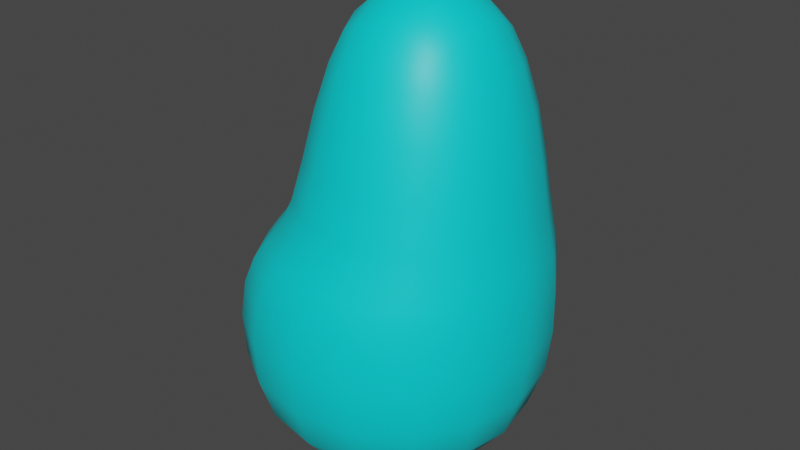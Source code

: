 # Source: Blob.blend  (saved by Blender 2.91.10; exported with 4.5.12 LTS)
import bpy
from mathutils import Matrix  # noqa: F401  (used for matrix-valued properties, if any)

bpy.ops.wm.read_factory_settings(use_empty=True)
scene = bpy.context.scene
scene.name = 'Scene'

# ---- collections
col_collection = bpy.data.collections.new('Collection'); scene.collection.children.link(col_collection)

# ---- materials (node trees are filled in below, after node groups)
mat_blue = bpy.data.materials.new('Blue')
mat_blue.use_transparent_shadow = False
mat_blue.diffuse_color = (0.0, 0.7529, 0.7991, 1.0)
mat_black = bpy.data.materials.new('Black')
mat_black.use_transparent_shadow = False
mat_black.diffuse_color = (0.0, 0.0, 0.0, 1.0)

# ---- material node trees
mat_blue.use_nodes = True; mat_blue.node_tree.nodes.clear()
_N = mat_blue.node_tree.nodes; _L = mat_blue.node_tree.links
n0 = _N.new('ShaderNodeOutputMaterial'); n0.name = 'Material Output'; n0.location = (300, 300)
n1 = _N.new('ShaderNodeBsdfPrincipled'); n1.name = 'Principled BSDF'; n1.location = (10, 300)
n1.distribution = 'GGX'
n1.subsurface_method = 'BURLEY'
n1.inputs[0].default_value = (0.0, 0.7529, 0.7991, 1.0)
n1.inputs[3].default_value = 1.45
n1.inputs[27].default_value = (0.0, 0.0, 0.0, 1.0)
n1.inputs[28].default_value = 1.0
_L.new(n1.outputs[0], n0.inputs[0])
n0.is_active_output = True
mat_black.use_nodes = True; mat_black.node_tree.nodes.clear()
_N = mat_black.node_tree.nodes; _L = mat_black.node_tree.links
n0 = _N.new('ShaderNodeOutputMaterial'); n0.name = 'Material Output'; n0.location = (300, 300)
n1 = _N.new('ShaderNodeBsdfPrincipled'); n1.name = 'Principled BSDF'; n1.location = (10, 300)
n1.distribution = 'GGX'
n1.subsurface_method = 'BURLEY'
n1.inputs[0].default_value = (0.0, 0.0, 0.0, 1.0)
n1.inputs[3].default_value = 1.45
n1.inputs[27].default_value = (0.0, 0.0, 0.0, 1.0)
n1.inputs[28].default_value = 1.0
_L.new(n1.outputs[0], n0.inputs[0])
n0.is_active_output = True

# ---- world
world_world = bpy.data.worlds.new('World'); scene.world = world_world
world_world.use_nodes = True; world_world.node_tree.nodes.clear()
_N = world_world.node_tree.nodes; _L = world_world.node_tree.links
n0 = _N.new('ShaderNodeOutputWorld'); n0.name = 'World Output'; n0.location = (300, 300)
n1 = _N.new('ShaderNodeBackground'); n1.name = 'Background'; n1.location = (10, 300)
n1.inputs[0].default_value = (0.05088, 0.05088, 0.05088, 1.0)
_L.new(n1.outputs[0], n0.inputs[0])
n0.is_active_output = True
world_world.color = (0.05088, 0.05088, 0.05088)
world_world.use_sun_shadow = False
world_world.sun_shadow_jitter_overblur = 0.0

# ---- meshes
me_cube_001 = bpy.data.meshes.new('Cube.001')
me_cube_001.from_pydata([(-1.0, -1.0, -0.664), (-0.4983, -0.7908, 0.9305), (-1.0, 1.0, -0.664), (-0.4983, 0.7908, 0.9305), (1.0, -1.0, -0.664), (0.9287, -0.7908, 0.8588), (1.0, 1.0, -0.664), (0.9287, 0.7908, 0.8588), (-1.001, -1.0, 0.8588), (-1.001, 1.0, 0.8588), (1.0, 1.0, 0.8588), (1.0, -1.0, 0.8588), (-0.3404, -0.5436, 2.514), (-0.3404, 0.5436, 2.514), (0.7467, 0.5436, 2.514), (0.7467, -0.5436, 2.514)], [], [(0, 8, 9, 2), (2, 9, 10, 6), (6, 10, 11, 4), (4, 11, 8, 0), (2, 6, 4, 0), (1, 5, 15, 12), (1, 3, 9, 8), (3, 7, 10, 9), (7, 5, 11, 10), (5, 1, 8, 11), (14, 13, 12, 15), (7, 3, 13, 14), (5, 7, 14, 15), (3, 1, 12, 13)])
me_cube_001.polygons.foreach_set('use_smooth', [True] * 14)
_uv = me_cube_001.uv_layers.new(name='UVMap')
_uv.uv.foreach_set('vector', [0.375, 0.0, 0.625, 0.0, 0.625, 0.25, 0.375, 0.25, 0.375, 0.25, 0.625, 0.25, 0.625, 0.5, 0.375, 0.5, 0.375, 0.5, 0.625, 0.5, 0.625, 0.75, 0.375, 0.75, 0.375, 0.75, 0.625, 0.75, 0.625, 1.0, 0.375, 1.0, 0.125, 0.5, 0.375, 0.5, 0.375, 0.75, 0.125, 0.75, 0.8179, 0.6929, 0.6821, 0.6929, 0.6821, 0.6929, 0.8179, 0.6929, 0.8179, 0.6929, 0.8179, 0.5571, 0.875, 0.5, 0.875, 0.75, 0.8179, 0.5571, 0.6821, 0.5571, 0.625, 0.5, 0.875, 0.5, 0.6821, 0.5571, 0.6821, 0.6929, 0.625, 0.75, 0.625, 0.5, 0.6821, 0.6929, 0.8179, 0.6929, 0.875, 0.75, 0.625, 0.75, 0.6821, 0.5571, 0.8179, 0.5571, 0.8179, 0.6929, 0.6821, 0.6929, 0.6821, 0.5571, 0.8179, 0.5571, 0.8179, 0.5571, 0.6821, 0.5571, 0.6821, 0.6929, 0.6821, 0.5571, 0.6821, 0.5571, 0.6821, 0.6929, 0.8179, 0.5571, 0.8179, 0.6929, 0.8179, 0.6929, 0.8179, 0.5571])
me_cube_001.materials.append(mat_blue)
me_cube_001.use_remesh_fix_poles = True
me_cube_001.use_remesh_preserve_attributes = False
me_cube_001.use_mirror_vertex_groups = False
me_cube_001.update()
me_icosphere = bpy.data.meshes.new('Icosphere')
me_icosphere.from_pydata([(-1.01, 2.44, 0.7546), (-0.5816, 2.129, 1.082), (-1.173, 1.937, 1.082), (-1.539, 2.44, 1.082), (-1.173, 2.943, 1.082), (-0.5816, 2.751, 1.082), (-0.8461, 1.937, 1.611), (-1.437, 2.129, 1.611), (-1.437, 2.751, 1.611), (-0.8461, 2.943, 1.611), (-0.4805, 2.44, 1.611), (-1.01, 2.44, 1.937), (-1.147, 2.016, 0.9572), (-1.106, 2.144, 0.8429), (-1.055, 2.298, 0.7736), (-0.8894, 2.352, 0.7736), (-0.758, 2.257, 0.8429), (-0.649, 2.178, 0.9572), (-0.6949, 2.037, 1.049), (-0.8541, 1.961, 1.035), (-1.027, 1.929, 1.049), (-0.5289, 2.614, 1.049), (-0.5064, 2.44, 1.035), (-0.5289, 2.265, 1.049), (-0.8894, 2.527, 0.7736), (-0.758, 2.622, 0.8429), (-0.649, 2.702, 0.9572), (-1.455, 2.44, 0.9572), (-1.32, 2.44, 0.8429), (-1.158, 2.44, 0.7736), (-1.296, 2.016, 1.049), (-1.417, 2.144, 1.035), (-1.501, 2.298, 1.049), (-1.147, 2.863, 0.9572), (-1.106, 2.735, 0.8429), (-1.055, 2.581, 0.7736), (-1.501, 2.581, 1.049), (-1.417, 2.735, 1.035), (-1.296, 2.863, 1.049), (-1.027, 2.951, 1.049), (-0.8541, 2.918, 1.035), (-0.6949, 2.843, 1.049), (-0.4438, 2.352, 1.495), (-0.4471, 2.257, 1.346), (-0.5005, 2.178, 1.197), (-0.5005, 2.702, 1.197), (-0.4471, 2.622, 1.346), (-0.4438, 2.527, 1.495), (-0.9177, 1.875, 1.495), (-1.01, 1.848, 1.346), (-1.101, 1.875, 1.197), (-0.6031, 2.037, 1.197), (-0.6619, 1.961, 1.346), (-0.7517, 1.929, 1.495), (-1.519, 2.178, 1.495), (-1.572, 2.257, 1.346), (-1.575, 2.352, 1.197), (-1.267, 1.929, 1.197), (-1.357, 1.961, 1.346), (-1.416, 2.037, 1.495), (-1.416, 2.843, 1.495), (-1.357, 2.918, 1.346), (-1.267, 2.951, 1.197), (-1.575, 2.527, 1.197), (-1.572, 2.622, 1.346), (-1.519, 2.702, 1.495), (-0.7517, 2.951, 1.495), (-0.6619, 2.918, 1.346), (-0.6031, 2.843, 1.197), (-1.101, 3.005, 1.197), (-1.01, 3.031, 1.346), (-0.9177, 3.005, 1.495), (-0.518, 2.298, 1.643), (-0.6025, 2.144, 1.657), (-0.7233, 2.016, 1.643), (-0.992, 1.929, 1.643), (-1.165, 1.961, 1.657), (-1.324, 2.037, 1.643), (-1.49, 2.265, 1.643), (-1.513, 2.44, 1.657), (-1.49, 2.614, 1.643), (-1.324, 2.843, 1.643), (-1.165, 2.918, 1.657), (-0.992, 2.951, 1.643), (-0.7233, 2.863, 1.643), (-0.6025, 2.735, 1.657), (-0.518, 2.581, 1.643), (-0.9636, 2.298, 1.918), (-0.9134, 2.144, 1.849), (-0.8718, 2.016, 1.735), (-0.5639, 2.44, 1.735), (-0.6986, 2.44, 1.849), (-0.861, 2.44, 1.918), (-1.13, 2.352, 1.918), (-1.261, 2.257, 1.849), (-1.37, 2.178, 1.735), (-1.13, 2.527, 1.918), (-1.261, 2.622, 1.849), (-1.37, 2.702, 1.735), (-0.9636, 2.581, 1.918), (-0.9134, 2.735, 1.849), (-0.8718, 2.863, 1.735), (-0.7956, 2.595, 1.875), (-0.6321, 2.595, 1.774), (-0.745, 2.751, 1.774), (-1.091, 2.691, 1.875), (-1.041, 2.847, 1.774), (-1.223, 2.787, 1.774), (-1.274, 2.44, 1.875), (-1.406, 2.536, 1.774), (-1.406, 2.344, 1.774), (-1.091, 2.188, 1.875), (-1.223, 2.092, 1.774), (-1.041, 2.033, 1.774), (-0.7956, 2.284, 1.875), (-0.745, 2.129, 1.774), (-0.6321, 2.284, 1.774), (-0.4998, 2.691, 1.509), (-0.5311, 2.787, 1.346), (-0.6128, 2.847, 1.509), (-1.091, 3.002, 1.509), (-1.192, 3.002, 1.346), (-1.274, 2.943, 1.509), (-1.57, 2.536, 1.509), (-1.601, 2.44, 1.346), (-1.57, 2.344, 1.509), (-1.274, 1.937, 1.509), (-1.192, 1.877, 1.346), (-1.091, 1.877, 1.509), (-0.6128, 2.033, 1.509), (-0.5311, 2.092, 1.346), (-0.4998, 2.188, 1.509), (-0.8268, 3.002, 1.346), (-0.745, 2.943, 1.183), (-0.9278, 3.002, 1.183), (-1.488, 2.787, 1.346), (-1.406, 2.847, 1.183), (-1.519, 2.691, 1.183), (-1.488, 2.092, 1.346), (-1.519, 2.188, 1.183), (-1.406, 2.033, 1.183), (-0.8268, 1.877, 1.346), (-0.9278, 1.877, 1.183), (-0.745, 1.937, 1.183), (-0.4181, 2.44, 1.346), (-0.4493, 2.344, 1.183), (-0.4493, 2.536, 1.183), (-0.7955, 2.787, 0.9181), (-0.9278, 2.691, 0.8171), (-0.9783, 2.847, 0.9181), (-1.274, 2.751, 0.9181), (-1.223, 2.595, 0.8171), (-1.387, 2.595, 0.9181), (-1.387, 2.284, 0.9181), (-1.223, 2.284, 0.8171), (-1.274, 2.129, 0.9181), (-0.6128, 2.536, 0.9181), (-0.6128, 2.344, 0.9181), (-0.745, 2.44, 0.8171), (-0.9783, 2.033, 0.9181), (-0.9278, 2.188, 0.8171), (-0.7955, 2.092, 0.9181), (-1.01, -2.44, 0.7546), (-0.5816, -2.129, 1.082), (-1.173, -1.937, 1.082), (-1.539, -2.44, 1.082), (-1.173, -2.943, 1.082), (-0.5816, -2.751, 1.082), (-0.8461, -1.937, 1.611), (-1.437, -2.129, 1.611), (-1.437, -2.751, 1.611), (-0.8461, -2.943, 1.611), (-0.4805, -2.44, 1.611), (-1.01, -2.44, 1.937), (-1.147, -2.016, 0.9572), (-1.106, -2.144, 0.8429), (-1.055, -2.298, 0.7736), (-0.8894, -2.352, 0.7736), (-0.758, -2.257, 0.8429), (-0.649, -2.178, 0.9572), (-0.6949, -2.037, 1.049), (-0.8541, -1.961, 1.035), (-1.027, -1.929, 1.049), (-0.5289, -2.614, 1.049), (-0.5064, -2.44, 1.035), (-0.5289, -2.265, 1.049), (-0.8894, -2.527, 0.7736), (-0.758, -2.622, 0.8429), (-0.649, -2.702, 0.9572), (-1.455, -2.44, 0.9572), (-1.32, -2.44, 0.8429), (-1.158, -2.44, 0.7736), (-1.296, -2.016, 1.049), (-1.417, -2.144, 1.035), (-1.501, -2.298, 1.049), (-1.147, -2.863, 0.9572), (-1.106, -2.735, 0.8429), (-1.055, -2.581, 0.7736), (-1.501, -2.581, 1.049), (-1.417, -2.735, 1.035), (-1.296, -2.863, 1.049), (-1.027, -2.951, 1.049), (-0.8541, -2.918, 1.035), (-0.6949, -2.843, 1.049), (-0.4438, -2.352, 1.495), (-0.4471, -2.257, 1.346), (-0.5005, -2.178, 1.197), (-0.5005, -2.702, 1.197), (-0.4471, -2.622, 1.346), (-0.4438, -2.527, 1.495), (-0.9177, -1.875, 1.495), (-1.01, -1.848, 1.346), (-1.101, -1.875, 1.197), (-0.6031, -2.037, 1.197), (-0.6619, -1.961, 1.346), (-0.7517, -1.929, 1.495), (-1.519, -2.178, 1.495), (-1.572, -2.257, 1.346), (-1.575, -2.352, 1.197), (-1.267, -1.929, 1.197), (-1.357, -1.961, 1.346), (-1.416, -2.037, 1.495), (-1.416, -2.843, 1.495), (-1.357, -2.918, 1.346), (-1.267, -2.951, 1.197), (-1.575, -2.527, 1.197), (-1.572, -2.622, 1.346), (-1.519, -2.702, 1.495), (-0.7517, -2.951, 1.495), (-0.6619, -2.918, 1.346), (-0.6031, -2.843, 1.197), (-1.101, -3.005, 1.197), (-1.01, -3.031, 1.346), (-0.9177, -3.005, 1.495), (-0.518, -2.298, 1.643), (-0.6025, -2.144, 1.657), (-0.7233, -2.016, 1.643), (-0.992, -1.929, 1.643), (-1.165, -1.961, 1.657), (-1.324, -2.037, 1.643), (-1.49, -2.265, 1.643), (-1.513, -2.44, 1.657), (-1.49, -2.614, 1.643), (-1.324, -2.843, 1.643), (-1.165, -2.918, 1.657), (-0.992, -2.951, 1.643), (-0.7233, -2.863, 1.643), (-0.6025, -2.735, 1.657), (-0.518, -2.581, 1.643), (-0.9636, -2.298, 1.918), (-0.9134, -2.144, 1.849), (-0.8718, -2.016, 1.735), (-0.5639, -2.44, 1.735), (-0.6986, -2.44, 1.849), (-0.861, -2.44, 1.918), (-1.13, -2.352, 1.918), (-1.261, -2.257, 1.849), (-1.37, -2.178, 1.735), (-1.13, -2.527, 1.918), (-1.261, -2.622, 1.849), (-1.37, -2.702, 1.735), (-0.9636, -2.581, 1.918), (-0.9134, -2.735, 1.849), (-0.8718, -2.863, 1.735), (-0.7956, -2.595, 1.875), (-0.6321, -2.595, 1.774), (-0.745, -2.751, 1.774), (-1.091, -2.691, 1.875), (-1.041, -2.847, 1.774), (-1.223, -2.787, 1.774), (-1.274, -2.44, 1.875), (-1.406, -2.536, 1.774), (-1.406, -2.344, 1.774), (-1.091, -2.188, 1.875), (-1.223, -2.092, 1.774), (-1.041, -2.033, 1.774), (-0.7956, -2.284, 1.875), (-0.745, -2.129, 1.774), (-0.6321, -2.284, 1.774), (-0.4998, -2.691, 1.509), (-0.5311, -2.787, 1.346), (-0.6128, -2.847, 1.509), (-1.091, -3.002, 1.509), (-1.192, -3.002, 1.346), (-1.274, -2.943, 1.509), (-1.57, -2.536, 1.509), (-1.601, -2.44, 1.346), (-1.57, -2.344, 1.509), (-1.274, -1.937, 1.509), (-1.192, -1.877, 1.346), (-1.091, -1.877, 1.509), (-0.6128, -2.033, 1.509), (-0.5311, -2.092, 1.346), (-0.4998, -2.188, 1.509), (-0.8268, -3.002, 1.346), (-0.745, -2.943, 1.183), (-0.9278, -3.002, 1.183), (-1.488, -2.787, 1.346), (-1.406, -2.847, 1.183), (-1.519, -2.691, 1.183), (-1.488, -2.092, 1.346), (-1.519, -2.188, 1.183), (-1.406, -2.033, 1.183), (-0.8268, -1.877, 1.346), (-0.9278, -1.877, 1.183), (-0.745, -1.937, 1.183), (-0.4181, -2.44, 1.346), (-0.4493, -2.344, 1.183), (-0.4493, -2.536, 1.183), (-0.7955, -2.787, 0.9181), (-0.9278, -2.691, 0.8171), (-0.9783, -2.847, 0.9181), (-1.274, -2.751, 0.9181), (-1.223, -2.595, 0.8171), (-1.387, -2.595, 0.9181), (-1.387, -2.284, 0.9181), (-1.223, -2.284, 0.8171), (-1.274, -2.129, 0.9181), (-0.6128, -2.536, 0.9181), (-0.6128, -2.344, 0.9181), (-0.745, -2.44, 0.8171), (-0.9783, -2.033, 0.9181), (-0.9278, -2.188, 0.8171), (-0.7955, -2.092, 0.9181)], [], [(0, 15, 14), (1, 17, 23), (0, 14, 29), (0, 29, 35), (0, 35, 24), (1, 23, 44), (2, 20, 50), (3, 32, 56), (4, 38, 62), (5, 41, 68), (1, 44, 51), (2, 50, 57), (3, 56, 63), (4, 62, 69), (5, 68, 45), (6, 74, 89), (7, 77, 95), (8, 80, 98), (9, 83, 101), (10, 86, 90), (92, 99, 11), (91, 102, 92), (90, 103, 91), (92, 102, 99), (102, 100, 99), (91, 103, 102), (103, 104, 102), (102, 104, 100), (104, 101, 100), (90, 86, 103), (86, 85, 103), (103, 85, 104), (85, 84, 104), (104, 84, 101), (84, 9, 101), (99, 96, 11), (100, 105, 99), (101, 106, 100), (99, 105, 96), (105, 97, 96), (100, 106, 105), (106, 107, 105), (105, 107, 97), (107, 98, 97), (101, 83, 106), (83, 82, 106), (106, 82, 107), (82, 81, 107), (107, 81, 98), (81, 8, 98), (96, 93, 11), (97, 108, 96), (98, 109, 97), (96, 108, 93), (108, 94, 93), (97, 109, 108), (109, 110, 108), (108, 110, 94), (110, 95, 94), (98, 80, 109), (80, 79, 109), (109, 79, 110), (79, 78, 110), (110, 78, 95), (78, 7, 95), (93, 87, 11), (94, 111, 93), (95, 112, 94), (93, 111, 87), (111, 88, 87), (94, 112, 111), (112, 113, 111), (111, 113, 88), (113, 89, 88), (95, 77, 112), (77, 76, 112), (112, 76, 113), (76, 75, 113), (113, 75, 89), (75, 6, 89), (87, 92, 11), (88, 114, 87), (89, 115, 88), (87, 114, 92), (114, 91, 92), (88, 115, 114), (115, 116, 114), (114, 116, 91), (116, 90, 91), (89, 74, 115), (74, 73, 115), (115, 73, 116), (73, 72, 116), (116, 72, 90), (72, 10, 90), (47, 86, 10), (46, 117, 47), (45, 118, 46), (47, 117, 86), (117, 85, 86), (46, 118, 117), (118, 119, 117), (117, 119, 85), (119, 84, 85), (45, 68, 118), (68, 67, 118), (118, 67, 119), (67, 66, 119), (119, 66, 84), (66, 9, 84), (71, 83, 9), (70, 120, 71), (69, 121, 70), (71, 120, 83), (120, 82, 83), (70, 121, 120), (121, 122, 120), (120, 122, 82), (122, 81, 82), (69, 62, 121), (62, 61, 121), (121, 61, 122), (61, 60, 122), (122, 60, 81), (60, 8, 81), (65, 80, 8), (64, 123, 65), (63, 124, 64), (65, 123, 80), (123, 79, 80), (64, 124, 123), (124, 125, 123), (123, 125, 79), (125, 78, 79), (63, 56, 124), (56, 55, 124), (124, 55, 125), (55, 54, 125), (125, 54, 78), (54, 7, 78), (59, 77, 7), (58, 126, 59), (57, 127, 58), (59, 126, 77), (126, 76, 77), (58, 127, 126), (127, 128, 126), (126, 128, 76), (128, 75, 76), (57, 50, 127), (50, 49, 127), (127, 49, 128), (49, 48, 128), (128, 48, 75), (48, 6, 75), (53, 74, 6), (52, 129, 53), (51, 130, 52), (53, 129, 74), (129, 73, 74), (52, 130, 129), (130, 131, 129), (129, 131, 73), (131, 72, 73), (51, 44, 130), (44, 43, 130), (130, 43, 131), (43, 42, 131), (131, 42, 72), (42, 10, 72), (66, 71, 9), (67, 132, 66), (68, 133, 67), (66, 132, 71), (132, 70, 71), (67, 133, 132), (133, 134, 132), (132, 134, 70), (134, 69, 70), (68, 41, 133), (41, 40, 133), (133, 40, 134), (40, 39, 134), (134, 39, 69), (39, 4, 69), (60, 65, 8), (61, 135, 60), (62, 136, 61), (60, 135, 65), (135, 64, 65), (61, 136, 135), (136, 137, 135), (135, 137, 64), (137, 63, 64), (62, 38, 136), (38, 37, 136), (136, 37, 137), (37, 36, 137), (137, 36, 63), (36, 3, 63), (54, 59, 7), (55, 138, 54), (56, 139, 55), (54, 138, 59), (138, 58, 59), (55, 139, 138), (139, 140, 138), (138, 140, 58), (140, 57, 58), (56, 32, 139), (32, 31, 139), (139, 31, 140), (31, 30, 140), (140, 30, 57), (30, 2, 57), (48, 53, 6), (49, 141, 48), (50, 142, 49), (48, 141, 53), (141, 52, 53), (49, 142, 141), (142, 143, 141), (141, 143, 52), (143, 51, 52), (50, 20, 142), (20, 19, 142), (142, 19, 143), (19, 18, 143), (143, 18, 51), (18, 1, 51), (42, 47, 10), (43, 144, 42), (44, 145, 43), (42, 144, 47), (144, 46, 47), (43, 145, 144), (145, 146, 144), (144, 146, 46), (146, 45, 46), (44, 23, 145), (23, 22, 145), (145, 22, 146), (22, 21, 146), (146, 21, 45), (21, 5, 45), (26, 41, 5), (25, 147, 26), (24, 148, 25), (26, 147, 41), (147, 40, 41), (25, 148, 147), (148, 149, 147), (147, 149, 40), (149, 39, 40), (24, 35, 148), (35, 34, 148), (148, 34, 149), (34, 33, 149), (149, 33, 39), (33, 4, 39), (33, 38, 4), (34, 150, 33), (35, 151, 34), (33, 150, 38), (150, 37, 38), (34, 151, 150), (151, 152, 150), (150, 152, 37), (152, 36, 37), (35, 29, 151), (29, 28, 151), (151, 28, 152), (28, 27, 152), (152, 27, 36), (27, 3, 36), (27, 32, 3), (28, 153, 27), (29, 154, 28), (27, 153, 32), (153, 31, 32), (28, 154, 153), (154, 155, 153), (153, 155, 31), (155, 30, 31), (29, 14, 154), (14, 13, 154), (154, 13, 155), (13, 12, 155), (155, 12, 30), (12, 2, 30), (21, 26, 5), (22, 156, 21), (23, 157, 22), (21, 156, 26), (156, 25, 26), (22, 157, 156), (157, 158, 156), (156, 158, 25), (158, 24, 25), (23, 17, 157), (17, 16, 157), (157, 16, 158), (16, 15, 158), (158, 15, 24), (15, 0, 24), (12, 20, 2), (13, 159, 12), (14, 160, 13), (12, 159, 20), (159, 19, 20), (13, 160, 159), (160, 161, 159), (159, 161, 19), (161, 18, 19), (14, 15, 160), (15, 16, 160), (160, 16, 161), (16, 17, 161), (161, 17, 18), (17, 1, 18), (162, 176, 177), (163, 185, 179), (162, 191, 176), (162, 197, 191), (162, 186, 197), (163, 206, 185), (164, 212, 182), (165, 218, 194), (166, 224, 200), (167, 230, 203), (163, 213, 206), (164, 219, 212), (165, 225, 218), (166, 231, 224), (167, 207, 230), (168, 251, 236), (169, 257, 239), (170, 260, 242), (171, 263, 245), (172, 252, 248), (254, 173, 261), (253, 254, 264), (252, 253, 265), (254, 261, 264), (264, 261, 262), (253, 264, 265), (265, 264, 266), (264, 262, 266), (266, 262, 263), (252, 265, 248), (248, 265, 247), (265, 266, 247), (247, 266, 246), (266, 263, 246), (246, 263, 171), (261, 173, 258), (262, 261, 267), (263, 262, 268), (261, 258, 267), (267, 258, 259), (262, 267, 268), (268, 267, 269), (267, 259, 269), (269, 259, 260), (263, 268, 245), (245, 268, 244), (268, 269, 244), (244, 269, 243), (269, 260, 243), (243, 260, 170), (258, 173, 255), (259, 258, 270), (260, 259, 271), (258, 255, 270), (270, 255, 256), (259, 270, 271), (271, 270, 272), (270, 256, 272), (272, 256, 257), (260, 271, 242), (242, 271, 241), (271, 272, 241), (241, 272, 240), (272, 257, 240), (240, 257, 169), (255, 173, 249), (256, 255, 273), (257, 256, 274), (255, 249, 273), (273, 249, 250), (256, 273, 274), (274, 273, 275), (273, 250, 275), (275, 250, 251), (257, 274, 239), (239, 274, 238), (274, 275, 238), (238, 275, 237), (275, 251, 237), (237, 251, 168), (249, 173, 254), (250, 249, 276), (251, 250, 277), (249, 254, 276), (276, 254, 253), (250, 276, 277), (277, 276, 278), (276, 253, 278), (278, 253, 252), (251, 277, 236), (236, 277, 235), (277, 278, 235), (235, 278, 234), (278, 252, 234), (234, 252, 172), (209, 172, 248), (208, 209, 279), (207, 208, 280), (209, 248, 279), (279, 248, 247), (208, 279, 280), (280, 279, 281), (279, 247, 281), (281, 247, 246), (207, 280, 230), (230, 280, 229), (280, 281, 229), (229, 281, 228), (281, 246, 228), (228, 246, 171), (233, 171, 245), (232, 233, 282), (231, 232, 283), (233, 245, 282), (282, 245, 244), (232, 282, 283), (283, 282, 284), (282, 244, 284), (284, 244, 243), (231, 283, 224), (224, 283, 223), (283, 284, 223), (223, 284, 222), (284, 243, 222), (222, 243, 170), (227, 170, 242), (226, 227, 285), (225, 226, 286), (227, 242, 285), (285, 242, 241), (226, 285, 286), (286, 285, 287), (285, 241, 287), (287, 241, 240), (225, 286, 218), (218, 286, 217), (286, 287, 217), (217, 287, 216), (287, 240, 216), (216, 240, 169), (221, 169, 239), (220, 221, 288), (219, 220, 289), (221, 239, 288), (288, 239, 238), (220, 288, 289), (289, 288, 290), (288, 238, 290), (290, 238, 237), (219, 289, 212), (212, 289, 211), (289, 290, 211), (211, 290, 210), (290, 237, 210), (210, 237, 168), (215, 168, 236), (214, 215, 291), (213, 214, 292), (215, 236, 291), (291, 236, 235), (214, 291, 292), (292, 291, 293), (291, 235, 293), (293, 235, 234), (213, 292, 206), (206, 292, 205), (292, 293, 205), (205, 293, 204), (293, 234, 204), (204, 234, 172), (228, 171, 233), (229, 228, 294), (230, 229, 295), (228, 233, 294), (294, 233, 232), (229, 294, 295), (295, 294, 296), (294, 232, 296), (296, 232, 231), (230, 295, 203), (203, 295, 202), (295, 296, 202), (202, 296, 201), (296, 231, 201), (201, 231, 166), (222, 170, 227), (223, 222, 297), (224, 223, 298), (222, 227, 297), (297, 227, 226), (223, 297, 298), (298, 297, 299), (297, 226, 299), (299, 226, 225), (224, 298, 200), (200, 298, 199), (298, 299, 199), (199, 299, 198), (299, 225, 198), (198, 225, 165), (216, 169, 221), (217, 216, 300), (218, 217, 301), (216, 221, 300), (300, 221, 220), (217, 300, 301), (301, 300, 302), (300, 220, 302), (302, 220, 219), (218, 301, 194), (194, 301, 193), (301, 302, 193), (193, 302, 192), (302, 219, 192), (192, 219, 164), (210, 168, 215), (211, 210, 303), (212, 211, 304), (210, 215, 303), (303, 215, 214), (211, 303, 304), (304, 303, 305), (303, 214, 305), (305, 214, 213), (212, 304, 182), (182, 304, 181), (304, 305, 181), (181, 305, 180), (305, 213, 180), (180, 213, 163), (204, 172, 209), (205, 204, 306), (206, 205, 307), (204, 209, 306), (306, 209, 208), (205, 306, 307), (307, 306, 308), (306, 208, 308), (308, 208, 207), (206, 307, 185), (185, 307, 184), (307, 308, 184), (184, 308, 183), (308, 207, 183), (183, 207, 167), (188, 167, 203), (187, 188, 309), (186, 187, 310), (188, 203, 309), (309, 203, 202), (187, 309, 310), (310, 309, 311), (309, 202, 311), (311, 202, 201), (186, 310, 197), (197, 310, 196), (310, 311, 196), (196, 311, 195), (311, 201, 195), (195, 201, 166), (195, 166, 200), (196, 195, 312), (197, 196, 313), (195, 200, 312), (312, 200, 199), (196, 312, 313), (313, 312, 314), (312, 199, 314), (314, 199, 198), (197, 313, 191), (191, 313, 190), (313, 314, 190), (190, 314, 189), (314, 198, 189), (189, 198, 165), (189, 165, 194), (190, 189, 315), (191, 190, 316), (189, 194, 315), (315, 194, 193), (190, 315, 316), (316, 315, 317), (315, 193, 317), (317, 193, 192), (191, 316, 176), (176, 316, 175), (316, 317, 175), (175, 317, 174), (317, 192, 174), (174, 192, 164), (183, 167, 188), (184, 183, 318), (185, 184, 319), (183, 188, 318), (318, 188, 187), (184, 318, 319), (319, 318, 320), (318, 187, 320), (320, 187, 186), (185, 319, 179), (179, 319, 178), (319, 320, 178), (178, 320, 177), (320, 186, 177), (177, 186, 162), (174, 164, 182), (175, 174, 321), (176, 175, 322), (174, 182, 321), (321, 182, 181), (175, 321, 322), (322, 321, 323), (321, 181, 323), (323, 181, 180), (176, 322, 177), (177, 322, 178), (322, 323, 178), (178, 323, 179), (323, 180, 179), (179, 180, 163)])
me_icosphere.polygons.foreach_set('use_smooth', [True] * 640)
_uv = me_icosphere.uv_layers.new(name='UVMap')
_uv.uv.foreach_set('vector', [0.8182, 0.0, 0.7955, 0.03937, 0.8409, 0.03937, 0.7273, 0.1575, 0.7045, 0.1181, 0.6818, 0.1575, 0.09091, 0.0, 0.06818, 0.03937, 0.1136, 0.03937, 0.2727, 0.0, 0.25, 0.03937, 0.2955, 0.03937, 0.4545, 0.0, 0.4318, 0.03937, 0.4773, 0.03937, 0.7273, 0.1575, 0.6818, 0.1575, 0.7045, 0.1968, 0.9091, 0.1575, 0.8636, 0.1575, 0.8864, 0.1968, 0.1818, 0.1575, 0.1364, 0.1575, 0.1591, 0.1968, 0.3636, 0.1575, 0.3182, 0.1575, 0.3409, 0.1968, 0.5455, 0.1575, 0.5, 0.1575, 0.5227, 0.1968, 0.7273, 0.1575, 0.7045, 0.1968, 0.75, 0.1968, 0.9091, 0.1575, 0.8864, 0.1968, 0.9318, 0.1968, 0.1818, 0.1575, 0.1591, 0.1968, 0.2045, 0.1968, 0.3636, 0.1575, 0.3409, 0.1968, 0.3864, 0.1968, 0.5455, 0.1575, 0.5227, 0.1968, 0.5682, 0.1968, 0.8182, 0.3149, 0.7727, 0.3149, 0.7955, 0.3543, 1.0, 0.3149, 0.9545, 0.3149, 0.9773, 0.3543, 0.2727, 0.3149, 0.2273, 0.3149, 0.25, 0.3543, 0.4545, 0.3149, 0.4091, 0.3149, 0.4318, 0.3543, 0.6364, 0.3149, 0.5909, 0.3149, 0.6136, 0.3543, 0.5682, 0.433, 0.5227, 0.433, 0.5455, 0.4724, 0.5909, 0.3937, 0.5455, 0.3937, 0.5682, 0.433, 0.6136, 0.3543, 0.5682, 0.3543, 0.5909, 0.3937, 0.5682, 0.433, 0.5455, 0.3937, 0.5227, 0.433, 0.5455, 0.3937, 0.5, 0.3937, 0.5227, 0.433, 0.5909, 0.3937, 0.5682, 0.3543, 0.5455, 0.3937, 0.5682, 0.3543, 0.5227, 0.3543, 0.5455, 0.3937, 0.5455, 0.3937, 0.5227, 0.3543, 0.5, 0.3937, 0.5227, 0.3543, 0.4773, 0.3543, 0.5, 0.3937, 0.6136, 0.3543, 0.5909, 0.3149, 0.5682, 0.3543, 0.5909, 0.3149, 0.5455, 0.3149, 0.5682, 0.3543, 0.5682, 0.3543, 0.5455, 0.3149, 0.5227, 0.3543, 0.5455, 0.3149, 0.5, 0.3149, 0.5227, 0.3543, 0.5227, 0.3543, 0.5, 0.3149, 0.4773, 0.3543, 0.5, 0.3149, 0.4545, 0.3149, 0.4773, 0.3543, 0.3864, 0.433, 0.3409, 0.433, 0.3636, 0.4724, 0.4091, 0.3937, 0.3636, 0.3937, 0.3864, 0.433, 0.4318, 0.3543, 0.3864, 0.3543, 0.4091, 0.3937, 0.3864, 0.433, 0.3636, 0.3937, 0.3409, 0.433, 0.3636, 0.3937, 0.3182, 0.3937, 0.3409, 0.433, 0.4091, 0.3937, 0.3864, 0.3543, 0.3636, 0.3937, 0.3864, 0.3543, 0.3409, 0.3543, 0.3636, 0.3937, 0.3636, 0.3937, 0.3409, 0.3543, 0.3182, 0.3937, 0.3409, 0.3543, 0.2955, 0.3543, 0.3182, 0.3937, 0.4318, 0.3543, 0.4091, 0.3149, 0.3864, 0.3543, 0.4091, 0.3149, 0.3636, 0.3149, 0.3864, 0.3543, 0.3864, 0.3543, 0.3636, 0.3149, 0.3409, 0.3543, 0.3636, 0.3149, 0.3182, 0.3149, 0.3409, 0.3543, 0.3409, 0.3543, 0.3182, 0.3149, 0.2955, 0.3543, 0.3182, 0.3149, 0.2727, 0.3149, 0.2955, 0.3543, 0.2045, 0.433, 0.1591, 0.433, 0.1818, 0.4724, 0.2273, 0.3937, 0.1818, 0.3937, 0.2045, 0.433, 0.25, 0.3543, 0.2045, 0.3543, 0.2273, 0.3937, 0.2045, 0.433, 0.1818, 0.3937, 0.1591, 0.433, 0.1818, 0.3937, 0.1364, 0.3937, 0.1591, 0.433, 0.2273, 0.3937, 0.2045, 0.3543, 0.1818, 0.3937, 0.2045, 0.3543, 0.1591, 0.3543, 0.1818, 0.3937, 0.1818, 0.3937, 0.1591, 0.3543, 0.1364, 0.3937, 0.1591, 0.3543, 0.1136, 0.3543, 0.1364, 0.3937, 0.25, 0.3543, 0.2273, 0.3149, 0.2045, 0.3543, 0.2273, 0.3149, 0.1818, 0.3149, 0.2045, 0.3543, 0.2045, 0.3543, 0.1818, 0.3149, 0.1591, 0.3543, 0.1818, 0.3149, 0.1364, 0.3149, 0.1591, 0.3543, 0.1591, 0.3543, 0.1364, 0.3149, 0.1136, 0.3543, 0.1364, 0.3149, 0.09091, 0.3149, 0.1136, 0.3543, 0.9318, 0.433, 0.8864, 0.433, 0.9091, 0.4724, 0.9545, 0.3937, 0.9091, 0.3937, 0.9318, 0.433, 0.9773, 0.3543, 0.9318, 0.3543, 0.9545, 0.3937, 0.9318, 0.433, 0.9091, 0.3937, 0.8864, 0.433, 0.9091, 0.3937, 0.8636, 0.3937, 0.8864, 0.433, 0.9545, 0.3937, 0.9318, 0.3543, 0.9091, 0.3937, 0.9318, 0.3543, 0.8864, 0.3543, 0.9091, 0.3937, 0.9091, 0.3937, 0.8864, 0.3543, 0.8636, 0.3937, 0.8864, 0.3543, 0.8409, 0.3543, 0.8636, 0.3937, 0.9773, 0.3543, 0.9545, 0.3149, 0.9318, 0.3543, 0.9545, 0.3149, 0.9091, 0.3149, 0.9318, 0.3543, 0.9318, 0.3543, 0.9091, 0.3149, 0.8864, 0.3543, 0.9091, 0.3149, 0.8636, 0.3149, 0.8864, 0.3543, 0.8864, 0.3543, 0.8636, 0.3149, 0.8409, 0.3543, 0.8636, 0.3149, 0.8182, 0.3149, 0.8409, 0.3543, 0.75, 0.433, 0.7045, 0.433, 0.7273, 0.4724, 0.7727, 0.3937, 0.7273, 0.3937, 0.75, 0.433, 0.7955, 0.3543, 0.75, 0.3543, 0.7727, 0.3937, 0.75, 0.433, 0.7273, 0.3937, 0.7045, 0.433, 0.7273, 0.3937, 0.6818, 0.3937, 0.7045, 0.433, 0.7727, 0.3937, 0.75, 0.3543, 0.7273, 0.3937, 0.75, 0.3543, 0.7045, 0.3543, 0.7273, 0.3937, 0.7273, 0.3937, 0.7045, 0.3543, 0.6818, 0.3937, 0.7045, 0.3543, 0.6591, 0.3543, 0.6818, 0.3937, 0.7955, 0.3543, 0.7727, 0.3149, 0.75, 0.3543, 0.7727, 0.3149, 0.7273, 0.3149, 0.75, 0.3543, 0.75, 0.3543, 0.7273, 0.3149, 0.7045, 0.3543, 0.7273, 0.3149, 0.6818, 0.3149, 0.7045, 0.3543, 0.7045, 0.3543, 0.6818, 0.3149, 0.6591, 0.3543, 0.6818, 0.3149, 0.6364, 0.3149, 0.6591, 0.3543, 0.6136, 0.2756, 0.5909, 0.3149, 0.6364, 0.3149, 0.5909, 0.2362, 0.5682, 0.2756, 0.6136, 0.2756, 0.5682, 0.1968, 0.5455, 0.2362, 0.5909, 0.2362, 0.6136, 0.2756, 0.5682, 0.2756, 0.5909, 0.3149, 0.5682, 0.2756, 0.5455, 0.3149, 0.5909, 0.3149, 0.5909, 0.2362, 0.5455, 0.2362, 0.5682, 0.2756, 0.5455, 0.2362, 0.5227, 0.2756, 0.5682, 0.2756, 0.5682, 0.2756, 0.5227, 0.2756, 0.5455, 0.3149, 0.5227, 0.2756, 0.5, 0.3149, 0.5455, 0.3149, 0.5682, 0.1968, 0.5227, 0.1968, 0.5455, 0.2362, 0.5227, 0.1968, 0.5, 0.2362, 0.5455, 0.2362, 0.5455, 0.2362, 0.5, 0.2362, 0.5227, 0.2756, 0.5, 0.2362, 0.4773, 0.2756, 0.5227, 0.2756, 0.5227, 0.2756, 0.4773, 0.2756, 0.5, 0.3149, 0.4773, 0.2756, 0.4545, 0.3149, 0.5, 0.3149, 0.4318, 0.2756, 0.4091, 0.3149, 0.4545, 0.3149, 0.4091, 0.2362, 0.3864, 0.2756, 0.4318, 0.2756, 0.3864, 0.1968, 0.3636, 0.2362, 0.4091, 0.2362, 0.4318, 0.2756, 0.3864, 0.2756, 0.4091, 0.3149, 0.3864, 0.2756, 0.3636, 0.3149, 0.4091, 0.3149, 0.4091, 0.2362, 0.3636, 0.2362, 0.3864, 0.2756, 0.3636, 0.2362, 0.3409, 0.2756, 0.3864, 0.2756, 0.3864, 0.2756, 0.3409, 0.2756, 0.3636, 0.3149, 0.3409, 0.2756, 0.3182, 0.3149, 0.3636, 0.3149, 0.3864, 0.1968, 0.3409, 0.1968, 0.3636, 0.2362, 0.3409, 0.1968, 0.3182, 0.2362, 0.3636, 0.2362, 0.3636, 0.2362, 0.3182, 0.2362, 0.3409, 0.2756, 0.3182, 0.2362, 0.2955, 0.2756, 0.3409, 0.2756, 0.3409, 0.2756, 0.2955, 0.2756, 0.3182, 0.3149, 0.2955, 0.2756, 0.2727, 0.3149, 0.3182, 0.3149, 0.25, 0.2756, 0.2273, 0.3149, 0.2727, 0.3149, 0.2273, 0.2362, 0.2045, 0.2756, 0.25, 0.2756, 0.2045, 0.1968, 0.1818, 0.2362, 0.2273, 0.2362, 0.25, 0.2756, 0.2045, 0.2756, 0.2273, 0.3149, 0.2045, 0.2756, 0.1818, 0.3149, 0.2273, 0.3149, 0.2273, 0.2362, 0.1818, 0.2362, 0.2045, 0.2756, 0.1818, 0.2362, 0.1591, 0.2756, 0.2045, 0.2756, 0.2045, 0.2756, 0.1591, 0.2756, 0.1818, 0.3149, 0.1591, 0.2756, 0.1364, 0.3149, 0.1818, 0.3149, 0.2045, 0.1968, 0.1591, 0.1968, 0.1818, 0.2362, 0.1591, 0.1968, 0.1364, 0.2362, 0.1818, 0.2362, 0.1818, 0.2362, 0.1364, 0.2362, 0.1591, 0.2756, 0.1364, 0.2362, 0.1136, 0.2756, 0.1591, 0.2756, 0.1591, 0.2756, 0.1136, 0.2756, 0.1364, 0.3149, 0.1136, 0.2756, 0.09091, 0.3149, 0.1364, 0.3149, 0.9773, 0.2756, 0.9545, 0.3149, 1.0, 0.3149, 0.9545, 0.2362, 0.9318, 0.2756, 0.9773, 0.2756, 0.9318, 0.1968, 0.9091, 0.2362, 0.9545, 0.2362, 0.9773, 0.2756, 0.9318, 0.2756, 0.9545, 0.3149, 0.9318, 0.2756, 0.9091, 0.3149, 0.9545, 0.3149, 0.9545, 0.2362, 0.9091, 0.2362, 0.9318, 0.2756, 0.9091, 0.2362, 0.8864, 0.2756, 0.9318, 0.2756, 0.9318, 0.2756, 0.8864, 0.2756, 0.9091, 0.3149, 0.8864, 0.2756, 0.8636, 0.3149, 0.9091, 0.3149, 0.9318, 0.1968, 0.8864, 0.1968, 0.9091, 0.2362, 0.8864, 0.1968, 0.8636, 0.2362, 0.9091, 0.2362, 0.9091, 0.2362, 0.8636, 0.2362, 0.8864, 0.2756, 0.8636, 0.2362, 0.8409, 0.2756, 0.8864, 0.2756, 0.8864, 0.2756, 0.8409, 0.2756, 0.8636, 0.3149, 0.8409, 0.2756, 0.8182, 0.3149, 0.8636, 0.3149, 0.7955, 0.2756, 0.7727, 0.3149, 0.8182, 0.3149, 0.7727, 0.2362, 0.75, 0.2756, 0.7955, 0.2756, 0.75, 0.1968, 0.7273, 0.2362, 0.7727, 0.2362, 0.7955, 0.2756, 0.75, 0.2756, 0.7727, 0.3149, 0.75, 0.2756, 0.7273, 0.3149, 0.7727, 0.3149, 0.7727, 0.2362, 0.7273, 0.2362, 0.75, 0.2756, 0.7273, 0.2362, 0.7045, 0.2756, 0.75, 0.2756, 0.75, 0.2756, 0.7045, 0.2756, 0.7273, 0.3149, 0.7045, 0.2756, 0.6818, 0.3149, 0.7273, 0.3149, 0.75, 0.1968, 0.7045, 0.1968, 0.7273, 0.2362, 0.7045, 0.1968, 0.6818, 0.2362, 0.7273, 0.2362, 0.7273, 0.2362, 0.6818, 0.2362, 0.7045, 0.2756, 0.6818, 0.2362, 0.6591, 0.2756, 0.7045, 0.2756, 0.7045, 0.2756, 0.6591, 0.2756, 0.6818, 0.3149, 0.6591, 0.2756, 0.6364, 0.3149, 0.6818, 0.3149, 0.4773, 0.2756, 0.4318, 0.2756, 0.4545, 0.3149, 0.5, 0.2362, 0.4545, 0.2362, 0.4773, 0.2756, 0.5227, 0.1968, 0.4773, 0.1968, 0.5, 0.2362, 0.4773, 0.2756, 0.4545, 0.2362, 0.4318, 0.2756, 0.4545, 0.2362, 0.4091, 0.2362, 0.4318, 0.2756, 0.5, 0.2362, 0.4773, 0.1968, 0.4545, 0.2362, 0.4773, 0.1968, 0.4318, 0.1968, 0.4545, 0.2362, 0.4545, 0.2362, 0.4318, 0.1968, 0.4091, 0.2362, 0.4318, 0.1968, 0.3864, 0.1968, 0.4091, 0.2362, 0.5227, 0.1968, 0.5, 0.1575, 0.4773, 0.1968, 0.5, 0.1575, 0.4545, 0.1575, 0.4773, 0.1968, 0.4773, 0.1968, 0.4545, 0.1575, 0.4318, 0.1968, 0.4545, 0.1575, 0.4091, 0.1575, 0.4318, 0.1968, 0.4318, 0.1968, 0.4091, 0.1575, 0.3864, 0.1968, 0.4091, 0.1575, 0.3636, 0.1575, 0.3864, 0.1968, 0.2955, 0.2756, 0.25, 0.2756, 0.2727, 0.3149, 0.3182, 0.2362, 0.2727, 0.2362, 0.2955, 0.2756, 0.3409, 0.1968, 0.2955, 0.1968, 0.3182, 0.2362, 0.2955, 0.2756, 0.2727, 0.2362, 0.25, 0.2756, 0.2727, 0.2362, 0.2273, 0.2362, 0.25, 0.2756, 0.3182, 0.2362, 0.2955, 0.1968, 0.2727, 0.2362, 0.2955, 0.1968, 0.25, 0.1968, 0.2727, 0.2362, 0.2727, 0.2362, 0.25, 0.1968, 0.2273, 0.2362, 0.25, 0.1968, 0.2045, 0.1968, 0.2273, 0.2362, 0.3409, 0.1968, 0.3182, 0.1575, 0.2955, 0.1968, 0.3182, 0.1575, 0.2727, 0.1575, 0.2955, 0.1968, 0.2955, 0.1968, 0.2727, 0.1575, 0.25, 0.1968, 0.2727, 0.1575, 0.2273, 0.1575, 0.25, 0.1968, 0.25, 0.1968, 0.2273, 0.1575, 0.2045, 0.1968, 0.2273, 0.1575, 0.1818, 0.1575, 0.2045, 0.1968, 0.1136, 0.2756, 0.06818, 0.2756, 0.09091, 0.3149, 0.1364, 0.2362, 0.09091, 0.2362, 0.1136, 0.2756, 0.1591, 0.1968, 0.1136, 0.1968, 0.1364, 0.2362, 0.1136, 0.2756, 0.09091, 0.2362, 0.06818, 0.2756, 0.09091, 0.2362, 0.04545, 0.2362, 0.06818, 0.2756, 0.1364, 0.2362, 0.1136, 0.1968, 0.09091, 0.2362, 0.1136, 0.1968, 0.06818, 0.1968, 0.09091, 0.2362, 0.09091, 0.2362, 0.06818, 0.1968, 0.04545, 0.2362, 0.06818, 0.1968, 0.02273, 0.1968, 0.04545, 0.2362, 0.1591, 0.1968, 0.1364, 0.1575, 0.1136, 0.1968, 0.1364, 0.1575, 0.09091, 0.1575, 0.1136, 0.1968, 0.1136, 0.1968, 0.09091, 0.1575, 0.06818, 0.1968, 0.09091, 0.1575, 0.04545, 0.1575, 0.06818, 0.1968, 0.06818, 0.1968, 0.04545, 0.1575, 0.02273, 0.1968, 0.04545, 0.1575, 0.0, 0.1575, 0.02273, 0.1968, 0.8409, 0.2756, 0.7955, 0.2756, 0.8182, 0.3149, 0.8636, 0.2362, 0.8182, 0.2362, 0.8409, 0.2756, 0.8864, 0.1968, 0.8409, 0.1968, 0.8636, 0.2362, 0.8409, 0.2756, 0.8182, 0.2362, 0.7955, 0.2756, 0.8182, 0.2362, 0.7727, 0.2362, 0.7955, 0.2756, 0.8636, 0.2362, 0.8409, 0.1968, 0.8182, 0.2362, 0.8409, 0.1968, 0.7955, 0.1968, 0.8182, 0.2362, 0.8182, 0.2362, 0.7955, 0.1968, 0.7727, 0.2362, 0.7955, 0.1968, 0.75, 0.1968, 0.7727, 0.2362, 0.8864, 0.1968, 0.8636, 0.1575, 0.8409, 0.1968, 0.8636, 0.1575, 0.8182, 0.1575, 0.8409, 0.1968, 0.8409, 0.1968, 0.8182, 0.1575, 0.7955, 0.1968, 0.8182, 0.1575, 0.7727, 0.1575, 0.7955, 0.1968, 0.7955, 0.1968, 0.7727, 0.1575, 0.75, 0.1968, 0.7727, 0.1575, 0.7273, 0.1575, 0.75, 0.1968, 0.6591, 0.2756, 0.6136, 0.2756, 0.6364, 0.3149, 0.6818, 0.2362, 0.6364, 0.2362, 0.6591, 0.2756, 0.7045, 0.1968, 0.6591, 0.1968, 0.6818, 0.2362, 0.6591, 0.2756, 0.6364, 0.2362, 0.6136, 0.2756, 0.6364, 0.2362, 0.5909, 0.2362, 0.6136, 0.2756, 0.6818, 0.2362, 0.6591, 0.1968, 0.6364, 0.2362, 0.6591, 0.1968, 0.6136, 0.1968, 0.6364, 0.2362, 0.6364, 0.2362, 0.6136, 0.1968, 0.5909, 0.2362, 0.6136, 0.1968, 0.5682, 0.1968, 0.5909, 0.2362, 0.7045, 0.1968, 0.6818, 0.1575, 0.6591, 0.1968, 0.6818, 0.1575, 0.6364, 0.1575, 0.6591, 0.1968, 0.6591, 0.1968, 0.6364, 0.1575, 0.6136, 0.1968, 0.6364, 0.1575, 0.5909, 0.1575, 0.6136, 0.1968, 0.6136, 0.1968, 0.5909, 0.1575, 0.5682, 0.1968, 0.5909, 0.1575, 0.5455, 0.1575, 0.5682, 0.1968, 0.5227, 0.1181, 0.5, 0.1575, 0.5455, 0.1575, 0.5, 0.07873, 0.4773, 0.1181, 0.5227, 0.1181, 0.4773, 0.03937, 0.4545, 0.07873, 0.5, 0.07873, 0.5227, 0.1181, 0.4773, 0.1181, 0.5, 0.1575, 0.4773, 0.1181, 0.4545, 0.1575, 0.5, 0.1575, 0.5, 0.07873, 0.4545, 0.07873, 0.4773, 0.1181, 0.4545, 0.07873, 0.4318, 0.1181, 0.4773, 0.1181, 0.4773, 0.1181, 0.4318, 0.1181, 0.4545, 0.1575, 0.4318, 0.1181, 0.4091, 0.1575, 0.4545, 0.1575, 0.4773, 0.03937, 0.4318, 0.03937, 0.4545, 0.07873, 0.4318, 0.03937, 0.4091, 0.07873, 0.4545, 0.07873, 0.4545, 0.07873, 0.4091, 0.07873, 0.4318, 0.1181, 0.4091, 0.07873, 0.3864, 0.1181, 0.4318, 0.1181, 0.4318, 0.1181, 0.3864, 0.1181, 0.4091, 0.1575, 0.3864, 0.1181, 0.3636, 0.1575, 0.4091, 0.1575, 0.3409, 0.1181, 0.3182, 0.1575, 0.3636, 0.1575, 0.3182, 0.07873, 0.2955, 0.1181, 0.3409, 0.1181, 0.2955, 0.03937, 0.2727, 0.07873, 0.3182, 0.07873, 0.3409, 0.1181, 0.2955, 0.1181, 0.3182, 0.1575, 0.2955, 0.1181, 0.2727, 0.1575, 0.3182, 0.1575, 0.3182, 0.07873, 0.2727, 0.07873, 0.2955, 0.1181, 0.2727, 0.07873, 0.25, 0.1181, 0.2955, 0.1181, 0.2955, 0.1181, 0.25, 0.1181, 0.2727, 0.1575, 0.25, 0.1181, 0.2273, 0.1575, 0.2727, 0.1575, 0.2955, 0.03937, 0.25, 0.03937, 0.2727, 0.07873, 0.25, 0.03937, 0.2273, 0.07873, 0.2727, 0.07873, 0.2727, 0.07873, 0.2273, 0.07873, 0.25, 0.1181, 0.2273, 0.07873, 0.2045, 0.1181, 0.25, 0.1181, 0.25, 0.1181, 0.2045, 0.1181, 0.2273, 0.1575, 0.2045, 0.1181, 0.1818, 0.1575, 0.2273, 0.1575, 0.1591, 0.1181, 0.1364, 0.1575, 0.1818, 0.1575, 0.1364, 0.07873, 0.1136, 0.1181, 0.1591, 0.1181, 0.1136, 0.03937, 0.09091, 0.07873, 0.1364, 0.07873, 0.1591, 0.1181, 0.1136, 0.1181, 0.1364, 0.1575, 0.1136, 0.1181, 0.09091, 0.1575, 0.1364, 0.1575, 0.1364, 0.07873, 0.09091, 0.07873, 0.1136, 0.1181, 0.09091, 0.07873, 0.06818, 0.1181, 0.1136, 0.1181, 0.1136, 0.1181, 0.06818, 0.1181, 0.09091, 0.1575, 0.06818, 0.1181, 0.04545, 0.1575, 0.09091, 0.1575, 0.1136, 0.03937, 0.06818, 0.03937, 0.09091, 0.07873, 0.06818, 0.03937, 0.04545, 0.07873, 0.09091, 0.07873, 0.09091, 0.07873, 0.04545, 0.07873, 0.06818, 0.1181, 0.04545, 0.07873, 0.02273, 0.1181, 0.06818, 0.1181, 0.06818, 0.1181, 0.02273, 0.1181, 0.04545, 0.1575, 0.02273, 0.1181, 0.0, 0.1575, 0.04545, 0.1575, 0.5909, 0.1575, 0.5682, 0.1181, 0.5455, 0.1575, 0.6364, 0.1575, 0.6136, 0.1181, 0.5909, 0.1575, 0.6818, 0.1575, 0.6591, 0.1181, 0.6364, 0.1575, 0.5909, 0.1575, 0.6136, 0.1181, 0.5682, 0.1181, 0.6136, 0.1181, 0.5909, 0.07873, 0.5682, 0.1181, 0.6364, 0.1575, 0.6591, 0.1181, 0.6136, 0.1181, 0.6591, 0.1181, 0.6364, 0.07873, 0.6136, 0.1181, 0.6136, 0.1181, 0.6364, 0.07873, 0.5909, 0.07873, 0.6364, 0.07873, 0.6136, 0.03937, 0.5909, 0.07873, 0.6818, 0.1575, 0.7045, 0.1181, 0.6591, 0.1181, 0.7045, 0.1181, 0.6818, 0.07873, 0.6591, 0.1181, 0.6591, 0.1181, 0.6818, 0.07873, 0.6364, 0.07873, 0.6818, 0.07873, 0.6591, 0.03937, 0.6364, 0.07873, 0.6364, 0.07873, 0.6591, 0.03937, 0.6136, 0.03937, 0.6591, 0.03937, 0.6364, 0.0, 0.6136, 0.03937, 0.8864, 0.1181, 0.8636, 0.1575, 0.9091, 0.1575, 0.8636, 0.07873, 0.8409, 0.1181, 0.8864, 0.1181, 0.8409, 0.03937, 0.8182, 0.07873, 0.8636, 0.07873, 0.8864, 0.1181, 0.8409, 0.1181, 0.8636, 0.1575, 0.8409, 0.1181, 0.8182, 0.1575, 0.8636, 0.1575, 0.8636, 0.07873, 0.8182, 0.07873, 0.8409, 0.1181, 0.8182, 0.07873, 0.7955, 0.1181, 0.8409, 0.1181, 0.8409, 0.1181, 0.7955, 0.1181, 0.8182, 0.1575, 0.7955, 0.1181, 0.7727, 0.1575, 0.8182, 0.1575, 0.8409, 0.03937, 0.7955, 0.03937, 0.8182, 0.07873, 0.7955, 0.03937, 0.7727, 0.07873, 0.8182, 0.07873, 0.8182, 0.07873, 0.7727, 0.07873, 0.7955, 0.1181, 0.7727, 0.07873, 0.75, 0.1181, 0.7955, 0.1181, 0.7955, 0.1181, 0.75, 0.1181, 0.7727, 0.1575, 0.75, 0.1181, 0.7273, 0.1575, 0.7727, 0.1575, 0.8182, 0.0, 0.8409, 0.03937, 0.7955, 0.03937, 0.7273, 0.1575, 0.6818, 0.1575, 0.7045, 0.1181, 0.09091, 0.0, 0.1136, 0.03937, 0.06818, 0.03937, 0.2727, 0.0, 0.2955, 0.03937, 0.25, 0.03937, 0.4545, 0.0, 0.4773, 0.03937, 0.4318, 0.03937, 0.7273, 0.1575, 0.7045, 0.1968, 0.6818, 0.1575, 0.9091, 0.1575, 0.8864, 0.1968, 0.8636, 0.1575, 0.1818, 0.1575, 0.1591, 0.1968, 0.1364, 0.1575, 0.3636, 0.1575, 0.3409, 0.1968, 0.3182, 0.1575, 0.5455, 0.1575, 0.5227, 0.1968, 0.5, 0.1575, 0.7273, 0.1575, 0.75, 0.1968, 0.7045, 0.1968, 0.9091, 0.1575, 0.9318, 0.1968, 0.8864, 0.1968, 0.1818, 0.1575, 0.2045, 0.1968, 0.1591, 0.1968, 0.3636, 0.1575, 0.3864, 0.1968, 0.3409, 0.1968, 0.5455, 0.1575, 0.5682, 0.1968, 0.5227, 0.1968, 0.8182, 0.3149, 0.7955, 0.3543, 0.7727, 0.3149, 1.0, 0.3149, 0.9773, 0.3543, 0.9545, 0.3149, 0.2727, 0.3149, 0.25, 0.3543, 0.2273, 0.3149, 0.4545, 0.3149, 0.4318, 0.3543, 0.4091, 0.3149, 0.6364, 0.3149, 0.6136, 0.3543, 0.5909, 0.3149, 0.5682, 0.433, 0.5455, 0.4724, 0.5227, 0.433, 0.5909, 0.3937, 0.5682, 0.433, 0.5455, 0.3937, 0.6136, 0.3543, 0.5909, 0.3937, 0.5682, 0.3543, 0.5682, 0.433, 0.5227, 0.433, 0.5455, 0.3937, 0.5455, 0.3937, 0.5227, 0.433, 0.5, 0.3937, 0.5909, 0.3937, 0.5455, 0.3937, 0.5682, 0.3543, 0.5682, 0.3543, 0.5455, 0.3937, 0.5227, 0.3543, 0.5455, 0.3937, 0.5, 0.3937, 0.5227, 0.3543, 0.5227, 0.3543, 0.5, 0.3937, 0.4773, 0.3543, 0.6136, 0.3543, 0.5682, 0.3543, 0.5909, 0.3149, 0.5909, 0.3149, 0.5682, 0.3543, 0.5455, 0.3149, 0.5682, 0.3543, 0.5227, 0.3543, 0.5455, 0.3149, 0.5455, 0.3149, 0.5227, 0.3543, 0.5, 0.3149, 0.5227, 0.3543, 0.4773, 0.3543, 0.5, 0.3149, 0.5, 0.3149, 0.4773, 0.3543, 0.4545, 0.3149, 0.3864, 0.433, 0.3636, 0.4724, 0.3409, 0.433, 0.4091, 0.3937, 0.3864, 0.433, 0.3636, 0.3937, 0.4318, 0.3543, 0.4091, 0.3937, 0.3864, 0.3543, 0.3864, 0.433, 0.3409, 0.433, 0.3636, 0.3937, 0.3636, 0.3937, 0.3409, 0.433, 0.3182, 0.3937, 0.4091, 0.3937, 0.3636, 0.3937, 0.3864, 0.3543, 0.3864, 0.3543, 0.3636, 0.3937, 0.3409, 0.3543, 0.3636, 0.3937, 0.3182, 0.3937, 0.3409, 0.3543, 0.3409, 0.3543, 0.3182, 0.3937, 0.2955, 0.3543, 0.4318, 0.3543, 0.3864, 0.3543, 0.4091, 0.3149, 0.4091, 0.3149, 0.3864, 0.3543, 0.3636, 0.3149, 0.3864, 0.3543, 0.3409, 0.3543, 0.3636, 0.3149, 0.3636, 0.3149, 0.3409, 0.3543, 0.3182, 0.3149, 0.3409, 0.3543, 0.2955, 0.3543, 0.3182, 0.3149, 0.3182, 0.3149, 0.2955, 0.3543, 0.2727, 0.3149, 0.2045, 0.433, 0.1818, 0.4724, 0.1591, 0.433, 0.2273, 0.3937, 0.2045, 0.433, 0.1818, 0.3937, 0.25, 0.3543, 0.2273, 0.3937, 0.2045, 0.3543, 0.2045, 0.433, 0.1591, 0.433, 0.1818, 0.3937, 0.1818, 0.3937, 0.1591, 0.433, 0.1364, 0.3937, 0.2273, 0.3937, 0.1818, 0.3937, 0.2045, 0.3543, 0.2045, 0.3543, 0.1818, 0.3937, 0.1591, 0.3543, 0.1818, 0.3937, 0.1364, 0.3937, 0.1591, 0.3543, 0.1591, 0.3543, 0.1364, 0.3937, 0.1136, 0.3543, 0.25, 0.3543, 0.2045, 0.3543, 0.2273, 0.3149, 0.2273, 0.3149, 0.2045, 0.3543, 0.1818, 0.3149, 0.2045, 0.3543, 0.1591, 0.3543, 0.1818, 0.3149, 0.1818, 0.3149, 0.1591, 0.3543, 0.1364, 0.3149, 0.1591, 0.3543, 0.1136, 0.3543, 0.1364, 0.3149, 0.1364, 0.3149, 0.1136, 0.3543, 0.09091, 0.3149, 0.9318, 0.433, 0.9091, 0.4724, 0.8864, 0.433, 0.9545, 0.3937, 0.9318, 0.433, 0.9091, 0.3937, 0.9773, 0.3543, 0.9545, 0.3937, 0.9318, 0.3543, 0.9318, 0.433, 0.8864, 0.433, 0.9091, 0.3937, 0.9091, 0.3937, 0.8864, 0.433, 0.8636, 0.3937, 0.9545, 0.3937, 0.9091, 0.3937, 0.9318, 0.3543, 0.9318, 0.3543, 0.9091, 0.3937, 0.8864, 0.3543, 0.9091, 0.3937, 0.8636, 0.3937, 0.8864, 0.3543, 0.8864, 0.3543, 0.8636, 0.3937, 0.8409, 0.3543, 0.9773, 0.3543, 0.9318, 0.3543, 0.9545, 0.3149, 0.9545, 0.3149, 0.9318, 0.3543, 0.9091, 0.3149, 0.9318, 0.3543, 0.8864, 0.3543, 0.9091, 0.3149, 0.9091, 0.3149, 0.8864, 0.3543, 0.8636, 0.3149, 0.8864, 0.3543, 0.8409, 0.3543, 0.8636, 0.3149, 0.8636, 0.3149, 0.8409, 0.3543, 0.8182, 0.3149, 0.75, 0.433, 0.7273, 0.4724, 0.7045, 0.433, 0.7727, 0.3937, 0.75, 0.433, 0.7273, 0.3937, 0.7955, 0.3543, 0.7727, 0.3937, 0.75, 0.3543, 0.75, 0.433, 0.7045, 0.433, 0.7273, 0.3937, 0.7273, 0.3937, 0.7045, 0.433, 0.6818, 0.3937, 0.7727, 0.3937, 0.7273, 0.3937, 0.75, 0.3543, 0.75, 0.3543, 0.7273, 0.3937, 0.7045, 0.3543, 0.7273, 0.3937, 0.6818, 0.3937, 0.7045, 0.3543, 0.7045, 0.3543, 0.6818, 0.3937, 0.6591, 0.3543, 0.7955, 0.3543, 0.75, 0.3543, 0.7727, 0.3149, 0.7727, 0.3149, 0.75, 0.3543, 0.7273, 0.3149, 0.75, 0.3543, 0.7045, 0.3543, 0.7273, 0.3149, 0.7273, 0.3149, 0.7045, 0.3543, 0.6818, 0.3149, 0.7045, 0.3543, 0.6591, 0.3543, 0.6818, 0.3149, 0.6818, 0.3149, 0.6591, 0.3543, 0.6364, 0.3149, 0.6136, 0.2756, 0.6364, 0.3149, 0.5909, 0.3149, 0.5909, 0.2362, 0.6136, 0.2756, 0.5682, 0.2756, 0.5682, 0.1968, 0.5909, 0.2362, 0.5455, 0.2362, 0.6136, 0.2756, 0.5909, 0.3149, 0.5682, 0.2756, 0.5682, 0.2756, 0.5909, 0.3149, 0.5455, 0.3149, 0.5909, 0.2362, 0.5682, 0.2756, 0.5455, 0.2362, 0.5455, 0.2362, 0.5682, 0.2756, 0.5227, 0.2756, 0.5682, 0.2756, 0.5455, 0.3149, 0.5227, 0.2756, 0.5227, 0.2756, 0.5455, 0.3149, 0.5, 0.3149, 0.5682, 0.1968, 0.5455, 0.2362, 0.5227, 0.1968, 0.5227, 0.1968, 0.5455, 0.2362, 0.5, 0.2362, 0.5455, 0.2362, 0.5227, 0.2756, 0.5, 0.2362, 0.5, 0.2362, 0.5227, 0.2756, 0.4773, 0.2756, 0.5227, 0.2756, 0.5, 0.3149, 0.4773, 0.2756, 0.4773, 0.2756, 0.5, 0.3149, 0.4545, 0.3149, 0.4318, 0.2756, 0.4545, 0.3149, 0.4091, 0.3149, 0.4091, 0.2362, 0.4318, 0.2756, 0.3864, 0.2756, 0.3864, 0.1968, 0.4091, 0.2362, 0.3636, 0.2362, 0.4318, 0.2756, 0.4091, 0.3149, 0.3864, 0.2756, 0.3864, 0.2756, 0.4091, 0.3149, 0.3636, 0.3149, 0.4091, 0.2362, 0.3864, 0.2756, 0.3636, 0.2362, 0.3636, 0.2362, 0.3864, 0.2756, 0.3409, 0.2756, 0.3864, 0.2756, 0.3636, 0.3149, 0.3409, 0.2756, 0.3409, 0.2756, 0.3636, 0.3149, 0.3182, 0.3149, 0.3864, 0.1968, 0.3636, 0.2362, 0.3409, 0.1968, 0.3409, 0.1968, 0.3636, 0.2362, 0.3182, 0.2362, 0.3636, 0.2362, 0.3409, 0.2756, 0.3182, 0.2362, 0.3182, 0.2362, 0.3409, 0.2756, 0.2955, 0.2756, 0.3409, 0.2756, 0.3182, 0.3149, 0.2955, 0.2756, 0.2955, 0.2756, 0.3182, 0.3149, 0.2727, 0.3149, 0.25, 0.2756, 0.2727, 0.3149, 0.2273, 0.3149, 0.2273, 0.2362, 0.25, 0.2756, 0.2045, 0.2756, 0.2045, 0.1968, 0.2273, 0.2362, 0.1818, 0.2362, 0.25, 0.2756, 0.2273, 0.3149, 0.2045, 0.2756, 0.2045, 0.2756, 0.2273, 0.3149, 0.1818, 0.3149, 0.2273, 0.2362, 0.2045, 0.2756, 0.1818, 0.2362, 0.1818, 0.2362, 0.2045, 0.2756, 0.1591, 0.2756, 0.2045, 0.2756, 0.1818, 0.3149, 0.1591, 0.2756, 0.1591, 0.2756, 0.1818, 0.3149, 0.1364, 0.3149, 0.2045, 0.1968, 0.1818, 0.2362, 0.1591, 0.1968, 0.1591, 0.1968, 0.1818, 0.2362, 0.1364, 0.2362, 0.1818, 0.2362, 0.1591, 0.2756, 0.1364, 0.2362, 0.1364, 0.2362, 0.1591, 0.2756, 0.1136, 0.2756, 0.1591, 0.2756, 0.1364, 0.3149, 0.1136, 0.2756, 0.1136, 0.2756, 0.1364, 0.3149, 0.09091, 0.3149, 0.9773, 0.2756, 1.0, 0.3149, 0.9545, 0.3149, 0.9545, 0.2362, 0.9773, 0.2756, 0.9318, 0.2756, 0.9318, 0.1968, 0.9545, 0.2362, 0.9091, 0.2362, 0.9773, 0.2756, 0.9545, 0.3149, 0.9318, 0.2756, 0.9318, 0.2756, 0.9545, 0.3149, 0.9091, 0.3149, 0.9545, 0.2362, 0.9318, 0.2756, 0.9091, 0.2362, 0.9091, 0.2362, 0.9318, 0.2756, 0.8864, 0.2756, 0.9318, 0.2756, 0.9091, 0.3149, 0.8864, 0.2756, 0.8864, 0.2756, 0.9091, 0.3149, 0.8636, 0.3149, 0.9318, 0.1968, 0.9091, 0.2362, 0.8864, 0.1968, 0.8864, 0.1968, 0.9091, 0.2362, 0.8636, 0.2362, 0.9091, 0.2362, 0.8864, 0.2756, 0.8636, 0.2362, 0.8636, 0.2362, 0.8864, 0.2756, 0.8409, 0.2756, 0.8864, 0.2756, 0.8636, 0.3149, 0.8409, 0.2756, 0.8409, 0.2756, 0.8636, 0.3149, 0.8182, 0.3149, 0.7955, 0.2756, 0.8182, 0.3149, 0.7727, 0.3149, 0.7727, 0.2362, 0.7955, 0.2756, 0.75, 0.2756, 0.75, 0.1968, 0.7727, 0.2362, 0.7273, 0.2362, 0.7955, 0.2756, 0.7727, 0.3149, 0.75, 0.2756, 0.75, 0.2756, 0.7727, 0.3149, 0.7273, 0.3149, 0.7727, 0.2362, 0.75, 0.2756, 0.7273, 0.2362, 0.7273, 0.2362, 0.75, 0.2756, 0.7045, 0.2756, 0.75, 0.2756, 0.7273, 0.3149, 0.7045, 0.2756, 0.7045, 0.2756, 0.7273, 0.3149, 0.6818, 0.3149, 0.75, 0.1968, 0.7273, 0.2362, 0.7045, 0.1968, 0.7045, 0.1968, 0.7273, 0.2362, 0.6818, 0.2362, 0.7273, 0.2362, 0.7045, 0.2756, 0.6818, 0.2362, 0.6818, 0.2362, 0.7045, 0.2756, 0.6591, 0.2756, 0.7045, 0.2756, 0.6818, 0.3149, 0.6591, 0.2756, 0.6591, 0.2756, 0.6818, 0.3149, 0.6364, 0.3149, 0.4773, 0.2756, 0.4545, 0.3149, 0.4318, 0.2756, 0.5, 0.2362, 0.4773, 0.2756, 0.4545, 0.2362, 0.5227, 0.1968, 0.5, 0.2362, 0.4773, 0.1968, 0.4773, 0.2756, 0.4318, 0.2756, 0.4545, 0.2362, 0.4545, 0.2362, 0.4318, 0.2756, 0.4091, 0.2362, 0.5, 0.2362, 0.4545, 0.2362, 0.4773, 0.1968, 0.4773, 0.1968, 0.4545, 0.2362, 0.4318, 0.1968, 0.4545, 0.2362, 0.4091, 0.2362, 0.4318, 0.1968, 0.4318, 0.1968, 0.4091, 0.2362, 0.3864, 0.1968, 0.5227, 0.1968, 0.4773, 0.1968, 0.5, 0.1575, 0.5, 0.1575, 0.4773, 0.1968, 0.4545, 0.1575, 0.4773, 0.1968, 0.4318, 0.1968, 0.4545, 0.1575, 0.4545, 0.1575, 0.4318, 0.1968, 0.4091, 0.1575, 0.4318, 0.1968, 0.3864, 0.1968, 0.4091, 0.1575, 0.4091, 0.1575, 0.3864, 0.1968, 0.3636, 0.1575, 0.2955, 0.2756, 0.2727, 0.3149, 0.25, 0.2756, 0.3182, 0.2362, 0.2955, 0.2756, 0.2727, 0.2362, 0.3409, 0.1968, 0.3182, 0.2362, 0.2955, 0.1968, 0.2955, 0.2756, 0.25, 0.2756, 0.2727, 0.2362, 0.2727, 0.2362, 0.25, 0.2756, 0.2273, 0.2362, 0.3182, 0.2362, 0.2727, 0.2362, 0.2955, 0.1968, 0.2955, 0.1968, 0.2727, 0.2362, 0.25, 0.1968, 0.2727, 0.2362, 0.2273, 0.2362, 0.25, 0.1968, 0.25, 0.1968, 0.2273, 0.2362, 0.2045, 0.1968, 0.3409, 0.1968, 0.2955, 0.1968, 0.3182, 0.1575, 0.3182, 0.1575, 0.2955, 0.1968, 0.2727, 0.1575, 0.2955, 0.1968, 0.25, 0.1968, 0.2727, 0.1575, 0.2727, 0.1575, 0.25, 0.1968, 0.2273, 0.1575, 0.25, 0.1968, 0.2045, 0.1968, 0.2273, 0.1575, 0.2273, 0.1575, 0.2045, 0.1968, 0.1818, 0.1575, 0.1136, 0.2756, 0.09091, 0.3149, 0.06818, 0.2756, 0.1364, 0.2362, 0.1136, 0.2756, 0.09091, 0.2362, 0.1591, 0.1968, 0.1364, 0.2362, 0.1136, 0.1968, 0.1136, 0.2756, 0.06818, 0.2756, 0.09091, 0.2362, 0.09091, 0.2362, 0.06818, 0.2756, 0.04545, 0.2362, 0.1364, 0.2362, 0.09091, 0.2362, 0.1136, 0.1968, 0.1136, 0.1968, 0.09091, 0.2362, 0.06818, 0.1968, 0.09091, 0.2362, 0.04545, 0.2362, 0.06818, 0.1968, 0.06818, 0.1968, 0.04545, 0.2362, 0.02273, 0.1968, 0.1591, 0.1968, 0.1136, 0.1968, 0.1364, 0.1575, 0.1364, 0.1575, 0.1136, 0.1968, 0.09091, 0.1575, 0.1136, 0.1968, 0.06818, 0.1968, 0.09091, 0.1575, 0.09091, 0.1575, 0.06818, 0.1968, 0.04545, 0.1575, 0.06818, 0.1968, 0.02273, 0.1968, 0.04545, 0.1575, 0.04545, 0.1575, 0.02273, 0.1968, 0.0, 0.1575, 0.8409, 0.2756, 0.8182, 0.3149, 0.7955, 0.2756, 0.8636, 0.2362, 0.8409, 0.2756, 0.8182, 0.2362, 0.8864, 0.1968, 0.8636, 0.2362, 0.8409, 0.1968, 0.8409, 0.2756, 0.7955, 0.2756, 0.8182, 0.2362, 0.8182, 0.2362, 0.7955, 0.2756, 0.7727, 0.2362, 0.8636, 0.2362, 0.8182, 0.2362, 0.8409, 0.1968, 0.8409, 0.1968, 0.8182, 0.2362, 0.7955, 0.1968, 0.8182, 0.2362, 0.7727, 0.2362, 0.7955, 0.1968, 0.7955, 0.1968, 0.7727, 0.2362, 0.75, 0.1968, 0.8864, 0.1968, 0.8409, 0.1968, 0.8636, 0.1575, 0.8636, 0.1575, 0.8409, 0.1968, 0.8182, 0.1575, 0.8409, 0.1968, 0.7955, 0.1968, 0.8182, 0.1575, 0.8182, 0.1575, 0.7955, 0.1968, 0.7727, 0.1575, 0.7955, 0.1968, 0.75, 0.1968, 0.7727, 0.1575, 0.7727, 0.1575, 0.75, 0.1968, 0.7273, 0.1575, 0.6591, 0.2756, 0.6364, 0.3149, 0.6136, 0.2756, 0.6818, 0.2362, 0.6591, 0.2756, 0.6364, 0.2362, 0.7045, 0.1968, 0.6818, 0.2362, 0.6591, 0.1968, 0.6591, 0.2756, 0.6136, 0.2756, 0.6364, 0.2362, 0.6364, 0.2362, 0.6136, 0.2756, 0.5909, 0.2362, 0.6818, 0.2362, 0.6364, 0.2362, 0.6591, 0.1968, 0.6591, 0.1968, 0.6364, 0.2362, 0.6136, 0.1968, 0.6364, 0.2362, 0.5909, 0.2362, 0.6136, 0.1968, 0.6136, 0.1968, 0.5909, 0.2362, 0.5682, 0.1968, 0.7045, 0.1968, 0.6591, 0.1968, 0.6818, 0.1575, 0.6818, 0.1575, 0.6591, 0.1968, 0.6364, 0.1575, 0.6591, 0.1968, 0.6136, 0.1968, 0.6364, 0.1575, 0.6364, 0.1575, 0.6136, 0.1968, 0.5909, 0.1575, 0.6136, 0.1968, 0.5682, 0.1968, 0.5909, 0.1575, 0.5909, 0.1575, 0.5682, 0.1968, 0.5455, 0.1575, 0.5227, 0.1181, 0.5455, 0.1575, 0.5, 0.1575, 0.5, 0.07873, 0.5227, 0.1181, 0.4773, 0.1181, 0.4773, 0.03937, 0.5, 0.07873, 0.4545, 0.07873, 0.5227, 0.1181, 0.5, 0.1575, 0.4773, 0.1181, 0.4773, 0.1181, 0.5, 0.1575, 0.4545, 0.1575, 0.5, 0.07873, 0.4773, 0.1181, 0.4545, 0.07873, 0.4545, 0.07873, 0.4773, 0.1181, 0.4318, 0.1181, 0.4773, 0.1181, 0.4545, 0.1575, 0.4318, 0.1181, 0.4318, 0.1181, 0.4545, 0.1575, 0.4091, 0.1575, 0.4773, 0.03937, 0.4545, 0.07873, 0.4318, 0.03937, 0.4318, 0.03937, 0.4545, 0.07873, 0.4091, 0.07873, 0.4545, 0.07873, 0.4318, 0.1181, 0.4091, 0.07873, 0.4091, 0.07873, 0.4318, 0.1181, 0.3864, 0.1181, 0.4318, 0.1181, 0.4091, 0.1575, 0.3864, 0.1181, 0.3864, 0.1181, 0.4091, 0.1575, 0.3636, 0.1575, 0.3409, 0.1181, 0.3636, 0.1575, 0.3182, 0.1575, 0.3182, 0.07873, 0.3409, 0.1181, 0.2955, 0.1181, 0.2955, 0.03937, 0.3182, 0.07873, 0.2727, 0.07873, 0.3409, 0.1181, 0.3182, 0.1575, 0.2955, 0.1181, 0.2955, 0.1181, 0.3182, 0.1575, 0.2727, 0.1575, 0.3182, 0.07873, 0.2955, 0.1181, 0.2727, 0.07873, 0.2727, 0.07873, 0.2955, 0.1181, 0.25, 0.1181, 0.2955, 0.1181, 0.2727, 0.1575, 0.25, 0.1181, 0.25, 0.1181, 0.2727, 0.1575, 0.2273, 0.1575, 0.2955, 0.03937, 0.2727, 0.07873, 0.25, 0.03937, 0.25, 0.03937, 0.2727, 0.07873, 0.2273, 0.07873, 0.2727, 0.07873, 0.25, 0.1181, 0.2273, 0.07873, 0.2273, 0.07873, 0.25, 0.1181, 0.2045, 0.1181, 0.25, 0.1181, 0.2273, 0.1575, 0.2045, 0.1181, 0.2045, 0.1181, 0.2273, 0.1575, 0.1818, 0.1575, 0.1591, 0.1181, 0.1818, 0.1575, 0.1364, 0.1575, 0.1364, 0.07873, 0.1591, 0.1181, 0.1136, 0.1181, 0.1136, 0.03937, 0.1364, 0.07873, 0.09091, 0.07873, 0.1591, 0.1181, 0.1364, 0.1575, 0.1136, 0.1181, 0.1136, 0.1181, 0.1364, 0.1575, 0.09091, 0.1575, 0.1364, 0.07873, 0.1136, 0.1181, 0.09091, 0.07873, 0.09091, 0.07873, 0.1136, 0.1181, 0.06818, 0.1181, 0.1136, 0.1181, 0.09091, 0.1575, 0.06818, 0.1181, 0.06818, 0.1181, 0.09091, 0.1575, 0.04545, 0.1575, 0.1136, 0.03937, 0.09091, 0.07873, 0.06818, 0.03937, 0.06818, 0.03937, 0.09091, 0.07873, 0.04545, 0.07873, 0.09091, 0.07873, 0.06818, 0.1181, 0.04545, 0.07873, 0.04545, 0.07873, 0.06818, 0.1181, 0.02273, 0.1181, 0.06818, 0.1181, 0.04545, 0.1575, 0.02273, 0.1181, 0.02273, 0.1181, 0.04545, 0.1575, 0.0, 0.1575, 0.5909, 0.1575, 0.5455, 0.1575, 0.5682, 0.1181, 0.6364, 0.1575, 0.5909, 0.1575, 0.6136, 0.1181, 0.6818, 0.1575, 0.6364, 0.1575, 0.6591, 0.1181, 0.5909, 0.1575, 0.5682, 0.1181, 0.6136, 0.1181, 0.6136, 0.1181, 0.5682, 0.1181, 0.5909, 0.07873, 0.6364, 0.1575, 0.6136, 0.1181, 0.6591, 0.1181, 0.6591, 0.1181, 0.6136, 0.1181, 0.6364, 0.07873, 0.6136, 0.1181, 0.5909, 0.07873, 0.6364, 0.07873, 0.6364, 0.07873, 0.5909, 0.07873, 0.6136, 0.03937, 0.6818, 0.1575, 0.6591, 0.1181, 0.7045, 0.1181, 0.7045, 0.1181, 0.6591, 0.1181, 0.6818, 0.07873, 0.6591, 0.1181, 0.6364, 0.07873, 0.6818, 0.07873, 0.6818, 0.07873, 0.6364, 0.07873, 0.6591, 0.03937, 0.6364, 0.07873, 0.6136, 0.03937, 0.6591, 0.03937, 0.6591, 0.03937, 0.6136, 0.03937, 0.6364, 0.0, 0.8864, 0.1181, 0.9091, 0.1575, 0.8636, 0.1575, 0.8636, 0.07873, 0.8864, 0.1181, 0.8409, 0.1181, 0.8409, 0.03937, 0.8636, 0.07873, 0.8182, 0.07873, 0.8864, 0.1181, 0.8636, 0.1575, 0.8409, 0.1181, 0.8409, 0.1181, 0.8636, 0.1575, 0.8182, 0.1575, 0.8636, 0.07873, 0.8409, 0.1181, 0.8182, 0.07873, 0.8182, 0.07873, 0.8409, 0.1181, 0.7955, 0.1181, 0.8409, 0.1181, 0.8182, 0.1575, 0.7955, 0.1181, 0.7955, 0.1181, 0.8182, 0.1575, 0.7727, 0.1575, 0.8409, 0.03937, 0.8182, 0.07873, 0.7955, 0.03937, 0.7955, 0.03937, 0.8182, 0.07873, 0.7727, 0.07873, 0.8182, 0.07873, 0.7955, 0.1181, 0.7727, 0.07873, 0.7727, 0.07873, 0.7955, 0.1181, 0.75, 0.1181, 0.7955, 0.1181, 0.7727, 0.1575, 0.75, 0.1181, 0.75, 0.1181, 0.7727, 0.1575, 0.7273, 0.1575])
me_icosphere.materials.append(mat_black)
me_icosphere.use_remesh_fix_poles = True
me_icosphere.use_remesh_preserve_attributes = False
me_icosphere.use_mirror_vertex_groups = False
me_icosphere.update()
arm_armature = bpy.data.armatures.new('Armature')  # bones are not reproduced

# ---- objects
ob_blob = bpy.data.objects.new('Blob', arm_armature)
ob_cube_001 = bpy.data.objects.new('Cube.001', me_cube_001)
ob_icosphere = bpy.data.objects.new('Icosphere', me_icosphere)

# ---- transforms, parenting, visibility, modifiers, constraints
ob_blob.location = (0.2395, 1.24e-07, 0.9226)
ob_blob.rotation_euler = (0.0, -0.0, -1.571)
ob_blob.scale = (0.6953, 0.6953, 0.6953)
ob_blob.show_in_front = True
ob_blob.lineart.crease_threshold = 0.0
ob_cube_001.parent = ob_blob
ob_cube_001.matrix_parent_inverse = Matrix(((-6.287e-08, -1.438, 0.0, 1.933e-07), (1.438, -6.287e-08, -0.0, -0.3445), (0.0, -0.0, 1.438, -1.327), (-0.0, 0.0, -0.0, 1.0)))
ob_cube_001.location = (0.0, 0.0, 0.0)
ob_cube_001.lineart.crease_threshold = 0.0
_vg = ob_cube_001.vertex_groups.new(name='Bone.001')
for _i, _w in zip([0, 1, 2, 3, 4, 6, 8, 9, 11], [0.777, 0.02544, 0.7675, 0.01826, 0.1155, 0.1127, 0.1642, 0.1628, 0.00378]): _vg.add([_i], _w, 'REPLACE')
_vg = ob_cube_001.vertex_groups.new(name='Bone.002')
for _i, _w in zip([0, 2, 4, 6, 8, 9, 10, 11], [0.08803, 0.09341, 0.7116, 0.7187, 0.01268, 0.004742, 0.1094, 0.1092]): _vg.add([_i], _w, 'REPLACE')
_vg = ob_cube_001.vertex_groups.new(name='Bone.003')
for _i, _w in zip([0, 1, 2, 3, 4, 5, 6, 7, 8, 9, 10, 11], [0.09398, 0.1428, 0.09742, 0.1413, 0.126, 0.1438, 0.1242, 0.1405, 0.5552, 0.5634, 0.6453, 0.6325]): _vg.add([_i], _w, 'REPLACE')
_vg = ob_cube_001.vertex_groups.new(name='Bone.004')
for _i, _w in zip([0, 1, 2, 3, 4, 5, 6, 7, 8, 9, 10, 11, 12, 13, 14, 15], [0.02186, 0.7082, 0.02348, 0.7166, 0.03338, 0.7344, 0.02904, 0.7424, 0.218, 0.2169, 0.1993, 0.2057, 0.08714, 0.08204, 0.07574, 0.06737]): _vg.add([_i], _w, 'REPLACE')
_vg = ob_cube_001.vertex_groups.new(name='Bone.005')
_vg = ob_cube_001.vertex_groups.new(name='Bone.006')
for _i, _w in zip([1, 3, 5, 7, 8, 9, 11, 12, 13, 14, 15], [0.1012, 0.0978, 0.09087, 0.08736, 0.01248, 0.009063, 0.001337, 0.8899, 0.8969, 0.9065, 0.9164]): _vg.add([_i], _w, 'REPLACE')
_m = ob_cube_001.modifiers.new('Subdivision', 'SUBSURF')
_m.uv_smooth = 'PRESERVE_CORNERS'
_m.levels = 3
_m = ob_cube_001.modifiers.new('Armature', 'ARMATURE')
_m.object = ob_blob
ob_icosphere.parent = ob_blob
ob_icosphere.matrix_parent_inverse = Matrix(((2.8e-07, -1.438, 4.314e-09, 1.012e-07), (-0.01809, 7.909e-10, 1.438, -3.32), (-1.438, -2.8e-07, -0.01809, 0.3863), (0.0, 0.0, -0.0, 1.0)))
ob_icosphere.location = (0.8181, 4.526e-08, 1.618)
ob_icosphere.scale = (0.1144, 0.1144, 0.1144)
ob_icosphere.lineart.crease_threshold = 0.0

# ---- collection membership
col_collection.objects.link(ob_blob)
col_collection.objects.link(ob_cube_001)
col_collection.objects.link(ob_icosphere)

# ---- scene / render settings (as saved in the file)
scene.frame_start = 1; scene.frame_end = 250; scene.frame_set(1)
scene.render.engine = 'BLENDER_EEVEE_NEXT'
scene.cycles.use_denoising = False
scene.cycles.samples = 128
scene.cycles.sampling_pattern = 'TABULATED_SOBOL'
scene.cycles.use_adaptive_sampling = False
scene.cycles.use_light_tree = False
scene.view_settings.view_transform = 'Filmic'
bpy.context.view_layer.update()

# ---- added for rendering (the .blend has no active camera and no usable light): camera, sun
cam_auto = bpy.data.cameras.new('AutoCamera')
cam_auto.lens = 50.0
cam_auto.sensor_width = 36.0
cam_auto.clip_end = 1000.0
ob_auto_camera = bpy.data.objects.new('AutoCamera', cam_auto)
scene.collection.objects.link(ob_auto_camera)
ob_auto_camera.location = (3.59801, -4.30007, 3.78777)
ob_auto_camera.rotation_euler = (1.09748, -7.21219e-08, 0.694738)
scene.camera = ob_auto_camera
light_auto_sun = bpy.data.lights.new('AutoSun', 'SUN')
light_auto_sun.energy = 3.0
light_auto_sun.angle = 0.0523599
ob_auto_sun = bpy.data.objects.new('AutoSun', light_auto_sun)
scene.collection.objects.link(ob_auto_sun)
ob_auto_sun.rotation_euler = (0.872665, 0.174533, 0.523599)
bpy.context.view_layer.update()
